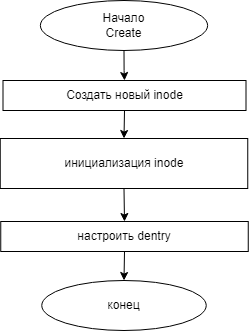

The diagram above was exported from draw.io. Its source (the exported page's mxGraphModel, read from the mxfile embedded in the PNG):
<mxGraphModel dx="423" dy="423" grid="1" gridSize="10" guides="1" tooltips="1" connect="1" arrows="1" fold="1" page="1" pageScale="1" pageWidth="827" pageHeight="1169" math="0" shadow="0">
  <root>
    <mxCell id="20eUOnXWBAnPkLFzabgv-0" />
    <mxCell id="20eUOnXWBAnPkLFzabgv-1" parent="20eUOnXWBAnPkLFzabgv-0" />
    <mxCell id="20eUOnXWBAnPkLFzabgv-2" style="edgeStyle=orthogonalEdgeStyle;rounded=0;orthogonalLoop=1;jettySize=auto;html=1;entryX=0.5;entryY=0;entryDx=0;entryDy=0;fontFamily=Helvetica;fontSize=12;" parent="20eUOnXWBAnPkLFzabgv-1" source="20eUOnXWBAnPkLFzabgv-3" target="20eUOnXWBAnPkLFzabgv-13" edge="1">
      <mxGeometry relative="1" as="geometry">
        <mxPoint x="306.25" y="130" as="targetPoint" />
      </mxGeometry>
    </mxCell>
    <mxCell id="20eUOnXWBAnPkLFzabgv-3" value="&lt;span&gt;Начало&lt;br&gt;Create&lt;br&gt;&lt;/span&gt;" style="ellipse;whiteSpace=wrap;html=1;fontFamily=Helvetica;fontSize=12;" parent="20eUOnXWBAnPkLFzabgv-1" vertex="1">
      <mxGeometry x="219.88" y="50" width="167.25" height="50" as="geometry" />
    </mxCell>
    <mxCell id="20eUOnXWBAnPkLFzabgv-4" value="конец" style="ellipse;whiteSpace=wrap;html=1;fontFamily=Helvetica;fontSize=12;" parent="20eUOnXWBAnPkLFzabgv-1" vertex="1">
      <mxGeometry x="221.25" y="330" width="164.5" height="50" as="geometry" />
    </mxCell>
    <mxCell id="HEz7D3e5IQLVqvdhiUtR-0" style="edgeStyle=orthogonalEdgeStyle;rounded=0;orthogonalLoop=1;jettySize=auto;html=1;exitX=0.5;exitY=1;exitDx=0;exitDy=0;entryX=0.5;entryY=0;entryDx=0;entryDy=0;fontSize=14;" edge="1" parent="20eUOnXWBAnPkLFzabgv-1" source="20eUOnXWBAnPkLFzabgv-13" target="20eUOnXWBAnPkLFzabgv-15">
      <mxGeometry relative="1" as="geometry" />
    </mxCell>
    <mxCell id="20eUOnXWBAnPkLFzabgv-13" value="Создать новый inode" style="rounded=0;whiteSpace=wrap;html=1;fontFamily=Helvetica;fontSize=12;" parent="20eUOnXWBAnPkLFzabgv-1" vertex="1">
      <mxGeometry x="182.5" y="130" width="243" height="30" as="geometry" />
    </mxCell>
    <mxCell id="HEz7D3e5IQLVqvdhiUtR-1" style="edgeStyle=orthogonalEdgeStyle;rounded=0;orthogonalLoop=1;jettySize=auto;html=1;exitX=0.5;exitY=1;exitDx=0;exitDy=0;entryX=0.5;entryY=0;entryDx=0;entryDy=0;fontSize=14;" edge="1" parent="20eUOnXWBAnPkLFzabgv-1" source="20eUOnXWBAnPkLFzabgv-15" target="20eUOnXWBAnPkLFzabgv-17">
      <mxGeometry relative="1" as="geometry" />
    </mxCell>
    <mxCell id="20eUOnXWBAnPkLFzabgv-15" value="инициализация inode" style="rounded=0;whiteSpace=wrap;html=1;fontFamily=Helvetica;fontSize=12;" parent="20eUOnXWBAnPkLFzabgv-1" vertex="1">
      <mxGeometry x="179.75" y="188" width="247.5" height="50" as="geometry" />
    </mxCell>
    <mxCell id="HEz7D3e5IQLVqvdhiUtR-2" style="edgeStyle=orthogonalEdgeStyle;rounded=0;orthogonalLoop=1;jettySize=auto;html=1;exitX=0.5;exitY=1;exitDx=0;exitDy=0;entryX=0.5;entryY=0;entryDx=0;entryDy=0;fontSize=14;" edge="1" parent="20eUOnXWBAnPkLFzabgv-1" source="20eUOnXWBAnPkLFzabgv-17" target="20eUOnXWBAnPkLFzabgv-4">
      <mxGeometry relative="1" as="geometry" />
    </mxCell>
    <mxCell id="20eUOnXWBAnPkLFzabgv-17" value="настроить dentry" style="rounded=0;whiteSpace=wrap;html=1;fontFamily=Helvetica;fontSize=12;" parent="20eUOnXWBAnPkLFzabgv-1" vertex="1">
      <mxGeometry x="180.25" y="271" width="247.5" height="30" as="geometry" />
    </mxCell>
  </root>
</mxGraphModel>